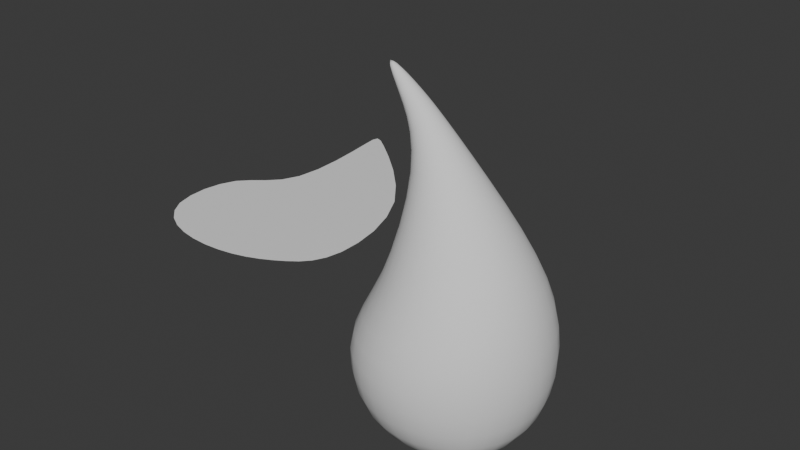 # Source: Flame6.blend  (saved by Blender 4.5.91; exported with 4.5.12 LTS)
import bpy
from mathutils import Matrix  # noqa: F401  (used for matrix-valued properties, if any)

bpy.ops.wm.read_factory_settings(use_empty=True)
scene = bpy.context.scene
scene.name = 'Scene'

# ---- collections
col_collection = bpy.data.collections.new('Collection'); scene.collection.children.link(col_collection)

# ---- world
world_world = bpy.data.worlds.new('World'); scene.world = world_world
world_world.use_nodes = True; world_world.node_tree.nodes.clear()
_N = world_world.node_tree.nodes; _L = world_world.node_tree.links
n0 = _N.new('ShaderNodeOutputWorld'); n0.name = 'World Output'; n0.location = (200, 100)
n1 = _N.new('ShaderNodeBackground'); n1.name = 'Background'; n1.location = (-200, 100)
n1.inputs[0].default_value = (0.05088, 0.05088, 0.05088, 1.0)
_L.new(n1.outputs[0], n0.inputs[0])
n0.is_active_output = True
world_world.color = (0.05088, 0.05088, 0.05088)
world_world.sun_shadow_jitter_overblur = 0.0

# ---- meshes
me_plane = bpy.data.meshes.new('Plane')
me_plane.from_pydata([(-0.9375, -0.7265, 0.0), (-0.3995, -1.044, 0.0), (-0.8913, 0.1117, 0.0), (0.2512, -1.021, 0.0), (0.7899, 0.6169, 0.0), (0.9565, -0.5456, 0.0), (-0.4949, 1.643, 0.0), (-0.293, 0.2289, 0.0), (-0.4834, 1.663, 0.0), (0.662, -0.802, 0.0)], [], [(6, 8, 9, 3), (2, 7, 1, 0), (7, 6, 3, 1), (8, 4, 5, 9)])
_uv = me_plane.uv_layers.new(name='UVMap')
_uv.uv.foreach_set('vector', [0.0, 0.0, 0.0, 0.0, 0.0, 0.0, 0.0, 0.0, 0.0, 0.0, 0.0, 0.0, 0.0, 0.0, 0.0, 0.0, 0.0, 0.0, 0.0, 0.0, 0.0, 0.0, 0.0, 0.0, 0.0, 0.0, 0.0, 0.0, 0.0, 0.0, 0.0, 0.0])
me_plane.update()
me_plane_001 = bpy.data.meshes.new('Plane.001')
me_plane_001.from_pydata([(-0.488, 0.1071, -0.2223), (-0.9565, 0.0003429, -0.7032), (-0.427, 0.005401, 1.29), (-0.6507, 0.004665, -1.513), (1.163, 0.001617, -0.7032), (0.9455, 0.004773, -1.513), (-0.2716, 0.004496, 1.408), (-0.8395, 0.01629, 1.814), (0.9032, -0.1275, 0.1342), (0.1474, 0.004719, -1.856), (-0.3671, -0.4349, -0.1809), (-0.6457, -0.7488, -0.7032), (-0.4064, -0.06369, 1.309), (-0.4169, -0.5597, -1.513), (0.853, -0.7479, -0.7032), (0.7118, -0.5596, -1.513), (-0.2965, -0.06433, 1.393), (-0.3523, -0.09257, 1.352), (0.6167, -0.6008, 0.07117), (0.1474, -0.7934, -1.513), (0.09049, -0.7281, -0.05937), (0.1038, -1.059, -0.7032), (-0.2015, 0.5804, -0.1593), (-0.6466, 0.7498, -0.7032), (-0.4022, 0.07423, 1.305), (-0.417, 0.569, -1.513), (0.8521, 0.7507, -0.7032), (0.7117, 0.5691, -1.513), (-0.2922, 0.07359, 1.388), (-0.3463, 0.1025, 1.346), (0.7823, 0.4146, 0.09284), (0.1473, 0.8028, -1.513), (0.3247, 0.7078, -0.02872), (0.1026, 1.061, -0.7032), (0.1693, -0.004838, 1.005), (-0.214, -0.001347, 0.8271), (0.1089, -0.1536, 0.9854), (-0.1621, -0.1511, 0.8595), (-0.02836, -0.2142, 0.925), (0.1175, 0.1449, 0.9728), (-0.1536, 0.1474, 0.8469), (-0.01629, 0.208, 0.9073)], [], [(8, 4, 26, 30), (4, 5, 27, 26), (2, 7, 29, 24), (7, 6, 28, 29), (35, 2, 24, 40), (3, 1, 23, 25), (38, 20, 18, 36), (20, 21, 14, 18), (21, 19, 15, 14), (37, 10, 20, 38), (10, 11, 21, 20), (11, 13, 19, 21), (1, 3, 13, 11), (35, 0, 10, 37), (6, 7, 17, 16), (7, 2, 12, 17), (5, 4, 14, 15), (4, 8, 18, 14), (9, 5, 15, 19), (0, 1, 11, 10), (3, 9, 19, 13), (34, 6, 16, 36), (41, 39, 30, 32), (32, 30, 26, 33), (33, 26, 27, 31), (40, 41, 32, 22), (22, 32, 33, 23), (23, 33, 31, 25), (5, 9, 31, 27), (1, 0, 22, 23), (9, 3, 25, 31), (34, 8, 30, 39), (6, 34, 39, 28), (24, 29, 41, 40), (29, 28, 39, 41), (8, 34, 36, 18), (2, 35, 37, 12), (12, 37, 38, 17), (17, 38, 36, 16), (0, 35, 40, 22)])
me_plane_001.polygons.foreach_set('use_smooth', [True] * 40)
_uv = me_plane_001.uv_layers.new(name='UVMap')
_uv.uv.foreach_set('vector', [0.0, 0.0, 0.0, 0.0, 0.0, 0.0, 0.0, 0.0, 0.0, 0.0, 0.0, 0.0, 0.0, 0.0, 0.0, 0.0, 0.0, 0.0, 0.0, 0.0, 0.0, 0.0, 0.0, 0.0, 0.0, 0.0, 0.0, 0.0, 0.0, 0.0, 0.0, 0.0, 0.0, 0.0, 0.0, 0.0, 0.0, 0.0, 0.0, 0.0, 0.0, 0.0, 0.0, 0.0, 0.0, 0.0, 0.0, 0.0, 0.0, 0.0, 0.0, 0.0, 0.0, 0.0, 0.0, 0.0, 0.0, 0.0, 0.0, 0.0, 0.0, 0.0, 0.0, 0.0, 0.0, 0.0, 0.0, 0.0, 0.0, 0.0, 0.0, 0.0, 0.0, 0.0, 0.0, 0.0, 0.0, 0.0, 0.0, 0.0, 0.0, 0.0, 0.0, 0.0, 0.0, 0.0, 0.0, 0.0, 0.0, 0.0, 0.0, 0.0, 0.0, 0.0, 0.0, 0.0, 0.0, 0.0, 0.0, 0.0, 0.0, 0.0, 0.0, 0.0, 0.0, 0.0, 0.0, 0.0, 0.0, 0.0, 0.0, 0.0, 0.0, 0.0, 0.0, 0.0, 0.0, 0.0, 0.0, 0.0, 0.0, 0.0, 0.0, 0.0, 0.0, 0.0, 0.0, 0.0, 0.0, 0.0, 0.0, 0.0, 0.0, 0.0, 0.0, 0.0, 0.0, 0.0, 0.0, 0.0, 0.0, 0.0, 0.0, 0.0, 0.0, 0.0, 0.0, 0.0, 0.0, 0.0, 0.0, 0.0, 0.0, 0.0, 0.0, 0.0, 0.0, 0.0, 0.0, 0.0, 0.0, 0.0, 0.0, 0.0, 0.0, 0.0, 0.0, 0.0, 0.0, 0.0, 0.0, 0.0, 0.0, 0.0, 0.0, 0.0, 0.0, 0.0, 0.0, 0.0, 0.0, 0.0, 0.0, 0.0, 0.0, 0.0, 0.0, 0.0, 0.0, 0.0, 0.0, 0.0, 0.0, 0.0, 0.0, 0.0, 0.0, 0.0, 0.0, 0.0, 0.0, 0.0, 0.0, 0.0, 0.0, 0.0, 0.0, 0.0, 0.0, 0.0, 0.0, 0.0, 0.0, 0.0, 0.0, 0.0, 0.0, 0.0, 0.0, 0.0, 0.0, 0.0, 0.0, 0.0, 0.0, 0.0, 0.0, 0.0, 0.0, 0.0, 0.0, 0.0, 0.0, 0.0, 0.0, 0.0, 0.0, 0.0, 0.0, 0.0, 0.0, 0.0, 0.0, 0.0, 0.0, 0.0, 0.0, 0.0, 0.0, 0.0, 0.0, 0.0, 0.0, 0.0, 0.0, 0.0, 0.0, 0.0, 0.0, 0.0, 0.0, 0.0, 0.0, 0.0, 0.0, 0.0, 0.0, 0.0, 0.0, 0.0, 0.0, 0.0, 0.0, 0.0, 0.0, 0.0, 0.0, 0.0, 0.0, 0.0, 0.0, 0.0, 0.0, 0.0, 0.0, 0.0, 0.0, 0.0, 0.0, 0.0, 0.0, 0.0, 0.0, 0.0, 0.0, 0.0, 0.0, 0.0, 0.0, 0.0, 0.0, 0.0, 0.0, 0.0, 0.0, 0.0, 0.0, 0.0, 0.0, 0.0, 0.0, 0.0, 0.0, 0.0, 0.0, 0.0, 0.0, 0.0, 0.0, 0.0])
me_plane_001.update()

# ---- objects
ob_plane = bpy.data.objects.new('Plane', me_plane)
ob_plane_001 = bpy.data.objects.new('Plane.001', me_plane_001)

# ---- transforms, parenting, visibility, modifiers, constraints
ob_plane.location = (-1.6, -0.03693, 0.0)
_m = ob_plane.modifiers.new('Subdivision', 'SUBSURF')
_m.levels = 3
_m.show_only_control_edges = False
ob_plane_001.location = (0.0, 0.0, 0.0)
_vg = ob_plane_001.vertex_groups.new(name='top ring')
_vg = ob_plane_001.vertex_groups.new(name='bot ring')
_m = ob_plane_001.modifiers.new('Subdivision', 'SUBSURF')
_m.levels = 5
_m.show_only_control_edges = False

# ---- collection membership
col_collection.objects.link(ob_plane)
col_collection.objects.link(ob_plane_001)

# ---- scene / render settings (as saved in the file)
scene.frame_start = 1; scene.frame_end = 250; scene.frame_set(1)
scene.render.engine = 'BLENDER_EEVEE_NEXT'
bpy.context.view_layer.update()

# ---- added for rendering (the .blend has no active camera and no usable light): camera, sun
cam_auto = bpy.data.cameras.new('AutoCamera')
cam_auto.lens = 50.0
cam_auto.sensor_width = 36.0
cam_auto.clip_end = 1000.0
ob_auto_camera = bpy.data.objects.new('AutoCamera', cam_auto)
scene.collection.objects.link(ob_auto_camera)
ob_auto_camera.location = (4.74646, -6.24819, 4.32609)
ob_auto_camera.rotation_euler = (1.09748, -7.21219e-08, 0.694738)
scene.camera = ob_auto_camera
light_auto_sun = bpy.data.lights.new('AutoSun', 'SUN')
light_auto_sun.energy = 3.0
light_auto_sun.angle = 0.0523599
ob_auto_sun = bpy.data.objects.new('AutoSun', light_auto_sun)
scene.collection.objects.link(ob_auto_sun)
ob_auto_sun.rotation_euler = (0.872665, 0.174533, 0.523599)
bpy.context.view_layer.update()
